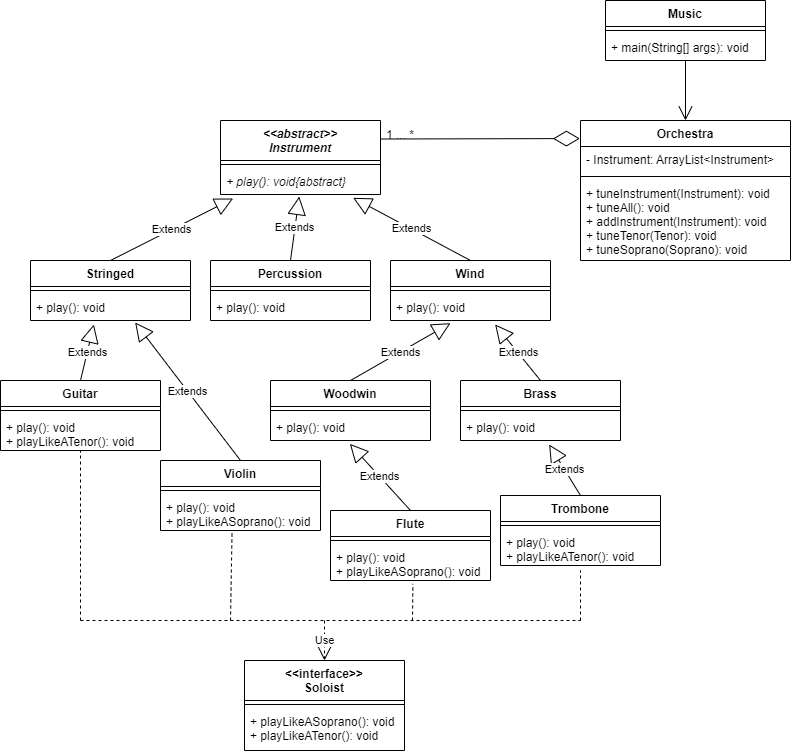

The diagram above was exported from draw.io. Its source (the exported page's mxGraphModel, read from the mxfile embedded in the PNG):
<mxGraphModel dx="1189" dy="669" grid="1" gridSize="10" guides="1" tooltips="1" connect="1" arrows="1" fold="1" page="1" pageScale="1" pageWidth="827" pageHeight="1169" math="0" shadow="0">
  <root>
    <mxCell id="0" />
    <mxCell id="1" parent="0" />
    <mxCell id="7F2BFfYND3YGhJbSHRee-9" value="Orchestra" style="swimlane;fontStyle=1;align=center;verticalAlign=top;childLayout=stackLayout;horizontal=1;startSize=26;horizontalStack=0;resizeParent=1;resizeParentMax=0;resizeLast=0;collapsible=1;marginBottom=0;" vertex="1" parent="1">
      <mxGeometry x="590" y="140" width="210" height="140" as="geometry" />
    </mxCell>
    <mxCell id="7F2BFfYND3YGhJbSHRee-10" value="- Instrument: ArrayList&lt;Instrument&gt;" style="text;strokeColor=none;fillColor=none;align=left;verticalAlign=top;spacingLeft=4;spacingRight=4;overflow=hidden;rotatable=0;points=[[0,0.5],[1,0.5]];portConstraint=eastwest;" vertex="1" parent="7F2BFfYND3YGhJbSHRee-9">
      <mxGeometry y="26" width="210" height="26" as="geometry" />
    </mxCell>
    <mxCell id="7F2BFfYND3YGhJbSHRee-11" value="" style="line;strokeWidth=1;fillColor=none;align=left;verticalAlign=middle;spacingTop=-1;spacingLeft=3;spacingRight=3;rotatable=0;labelPosition=right;points=[];portConstraint=eastwest;" vertex="1" parent="7F2BFfYND3YGhJbSHRee-9">
      <mxGeometry y="52" width="210" height="8" as="geometry" />
    </mxCell>
    <mxCell id="7F2BFfYND3YGhJbSHRee-12" value="+ tuneInstrument(Instrument): void&#10;+ tuneAll(): void&#10;+ addInstrument(Instrument): void&#10;+ tuneTenor(Tenor): void&#10;+ tuneSoprano(Soprano): void" style="text;strokeColor=none;fillColor=none;align=left;verticalAlign=top;spacingLeft=4;spacingRight=4;overflow=hidden;rotatable=0;points=[[0,0.5],[1,0.5]];portConstraint=eastwest;" vertex="1" parent="7F2BFfYND3YGhJbSHRee-9">
      <mxGeometry y="60" width="210" height="80" as="geometry" />
    </mxCell>
    <mxCell id="7F2BFfYND3YGhJbSHRee-13" value="Music" style="swimlane;fontStyle=1;align=center;verticalAlign=top;childLayout=stackLayout;horizontal=1;startSize=26;horizontalStack=0;resizeParent=1;resizeParentMax=0;resizeLast=0;collapsible=1;marginBottom=0;" vertex="1" parent="1">
      <mxGeometry x="615" y="20" width="160" height="60" as="geometry" />
    </mxCell>
    <mxCell id="7F2BFfYND3YGhJbSHRee-15" value="" style="line;strokeWidth=1;fillColor=none;align=left;verticalAlign=middle;spacingTop=-1;spacingLeft=3;spacingRight=3;rotatable=0;labelPosition=right;points=[];portConstraint=eastwest;" vertex="1" parent="7F2BFfYND3YGhJbSHRee-13">
      <mxGeometry y="26" width="160" height="8" as="geometry" />
    </mxCell>
    <mxCell id="7F2BFfYND3YGhJbSHRee-16" value="+ main(String[] args): void" style="text;strokeColor=none;fillColor=none;align=left;verticalAlign=top;spacingLeft=4;spacingRight=4;overflow=hidden;rotatable=0;points=[[0,0.5],[1,0.5]];portConstraint=eastwest;" vertex="1" parent="7F2BFfYND3YGhJbSHRee-13">
      <mxGeometry y="34" width="160" height="26" as="geometry" />
    </mxCell>
    <mxCell id="7F2BFfYND3YGhJbSHRee-17" value="" style="endArrow=open;endFill=1;endSize=12;html=1;rounded=0;entryX=0.5;entryY=0;entryDx=0;entryDy=0;" edge="1" parent="1" target="7F2BFfYND3YGhJbSHRee-9">
      <mxGeometry width="160" relative="1" as="geometry">
        <mxPoint x="695" y="80" as="sourcePoint" />
        <mxPoint x="650" y="220" as="targetPoint" />
      </mxGeometry>
    </mxCell>
    <mxCell id="7F2BFfYND3YGhJbSHRee-18" value="&lt;&lt;abstract&gt;&gt;&#10;Instrument" style="swimlane;fontStyle=3;align=center;verticalAlign=top;childLayout=stackLayout;horizontal=1;startSize=40;horizontalStack=0;resizeParent=1;resizeParentMax=0;resizeLast=0;collapsible=1;marginBottom=0;" vertex="1" parent="1">
      <mxGeometry x="230" y="140" width="160" height="74" as="geometry" />
    </mxCell>
    <mxCell id="7F2BFfYND3YGhJbSHRee-20" value="" style="line;strokeWidth=1;fillColor=none;align=left;verticalAlign=middle;spacingTop=-1;spacingLeft=3;spacingRight=3;rotatable=0;labelPosition=right;points=[];portConstraint=eastwest;" vertex="1" parent="7F2BFfYND3YGhJbSHRee-18">
      <mxGeometry y="40" width="160" height="8" as="geometry" />
    </mxCell>
    <mxCell id="7F2BFfYND3YGhJbSHRee-21" value="+ play(): void{abstract}" style="text;strokeColor=none;fillColor=none;align=left;verticalAlign=top;spacingLeft=4;spacingRight=4;overflow=hidden;rotatable=0;points=[[0,0.5],[1,0.5]];portConstraint=eastwest;fontStyle=2" vertex="1" parent="7F2BFfYND3YGhJbSHRee-18">
      <mxGeometry y="48" width="160" height="26" as="geometry" />
    </mxCell>
    <mxCell id="7F2BFfYND3YGhJbSHRee-22" value="Wind" style="swimlane;fontStyle=1;align=center;verticalAlign=top;childLayout=stackLayout;horizontal=1;startSize=26;horizontalStack=0;resizeParent=1;resizeParentMax=0;resizeLast=0;collapsible=1;marginBottom=0;" vertex="1" parent="1">
      <mxGeometry x="400" y="280" width="160" height="60" as="geometry" />
    </mxCell>
    <mxCell id="7F2BFfYND3YGhJbSHRee-24" value="" style="line;strokeWidth=1;fillColor=none;align=left;verticalAlign=middle;spacingTop=-1;spacingLeft=3;spacingRight=3;rotatable=0;labelPosition=right;points=[];portConstraint=eastwest;" vertex="1" parent="7F2BFfYND3YGhJbSHRee-22">
      <mxGeometry y="26" width="160" height="8" as="geometry" />
    </mxCell>
    <mxCell id="7F2BFfYND3YGhJbSHRee-25" value="+ play(): void" style="text;strokeColor=none;fillColor=none;align=left;verticalAlign=top;spacingLeft=4;spacingRight=4;overflow=hidden;rotatable=0;points=[[0,0.5],[1,0.5]];portConstraint=eastwest;" vertex="1" parent="7F2BFfYND3YGhJbSHRee-22">
      <mxGeometry y="34" width="160" height="26" as="geometry" />
    </mxCell>
    <mxCell id="7F2BFfYND3YGhJbSHRee-26" value="Extends" style="endArrow=block;endSize=16;endFill=0;html=1;rounded=0;entryX=0.829;entryY=1.128;entryDx=0;entryDy=0;entryPerimeter=0;exitX=0.5;exitY=0;exitDx=0;exitDy=0;" edge="1" parent="1" source="7F2BFfYND3YGhJbSHRee-22" target="7F2BFfYND3YGhJbSHRee-21">
      <mxGeometry width="160" relative="1" as="geometry">
        <mxPoint x="340" y="330" as="sourcePoint" />
        <mxPoint x="500" y="330" as="targetPoint" />
      </mxGeometry>
    </mxCell>
    <mxCell id="7F2BFfYND3YGhJbSHRee-27" value="Percussion" style="swimlane;fontStyle=1;align=center;verticalAlign=top;childLayout=stackLayout;horizontal=1;startSize=26;horizontalStack=0;resizeParent=1;resizeParentMax=0;resizeLast=0;collapsible=1;marginBottom=0;" vertex="1" parent="1">
      <mxGeometry x="220" y="280" width="160" height="60" as="geometry" />
    </mxCell>
    <mxCell id="7F2BFfYND3YGhJbSHRee-29" value="" style="line;strokeWidth=1;fillColor=none;align=left;verticalAlign=middle;spacingTop=-1;spacingLeft=3;spacingRight=3;rotatable=0;labelPosition=right;points=[];portConstraint=eastwest;" vertex="1" parent="7F2BFfYND3YGhJbSHRee-27">
      <mxGeometry y="26" width="160" height="8" as="geometry" />
    </mxCell>
    <mxCell id="7F2BFfYND3YGhJbSHRee-30" value="+ play(): void" style="text;strokeColor=none;fillColor=none;align=left;verticalAlign=top;spacingLeft=4;spacingRight=4;overflow=hidden;rotatable=0;points=[[0,0.5],[1,0.5]];portConstraint=eastwest;" vertex="1" parent="7F2BFfYND3YGhJbSHRee-27">
      <mxGeometry y="34" width="160" height="26" as="geometry" />
    </mxCell>
    <mxCell id="7F2BFfYND3YGhJbSHRee-31" value="Extends" style="endArrow=block;endSize=16;endFill=0;html=1;rounded=0;exitX=0.5;exitY=0;exitDx=0;exitDy=0;entryX=0.492;entryY=1.077;entryDx=0;entryDy=0;entryPerimeter=0;" edge="1" parent="1" source="7F2BFfYND3YGhJbSHRee-27" target="7F2BFfYND3YGhJbSHRee-21">
      <mxGeometry width="160" relative="1" as="geometry">
        <mxPoint x="210" y="330" as="sourcePoint" />
        <mxPoint x="370" y="330" as="targetPoint" />
      </mxGeometry>
    </mxCell>
    <mxCell id="7F2BFfYND3YGhJbSHRee-32" value="Stringed" style="swimlane;fontStyle=1;align=center;verticalAlign=top;childLayout=stackLayout;horizontal=1;startSize=26;horizontalStack=0;resizeParent=1;resizeParentMax=0;resizeLast=0;collapsible=1;marginBottom=0;" vertex="1" parent="1">
      <mxGeometry x="40" y="280" width="160" height="60" as="geometry" />
    </mxCell>
    <mxCell id="7F2BFfYND3YGhJbSHRee-34" value="" style="line;strokeWidth=1;fillColor=none;align=left;verticalAlign=middle;spacingTop=-1;spacingLeft=3;spacingRight=3;rotatable=0;labelPosition=right;points=[];portConstraint=eastwest;" vertex="1" parent="7F2BFfYND3YGhJbSHRee-32">
      <mxGeometry y="26" width="160" height="8" as="geometry" />
    </mxCell>
    <mxCell id="7F2BFfYND3YGhJbSHRee-35" value="+ play(): void" style="text;strokeColor=none;fillColor=none;align=left;verticalAlign=top;spacingLeft=4;spacingRight=4;overflow=hidden;rotatable=0;points=[[0,0.5],[1,0.5]];portConstraint=eastwest;" vertex="1" parent="7F2BFfYND3YGhJbSHRee-32">
      <mxGeometry y="34" width="160" height="26" as="geometry" />
    </mxCell>
    <mxCell id="7F2BFfYND3YGhJbSHRee-38" value="Extends" style="endArrow=block;endSize=16;endFill=0;html=1;rounded=0;exitX=0.5;exitY=0;exitDx=0;exitDy=0;entryX=0.079;entryY=1.154;entryDx=0;entryDy=0;entryPerimeter=0;" edge="1" parent="1" source="7F2BFfYND3YGhJbSHRee-32" target="7F2BFfYND3YGhJbSHRee-21">
      <mxGeometry width="160" relative="1" as="geometry">
        <mxPoint x="180" y="420" as="sourcePoint" />
        <mxPoint x="340" y="420" as="targetPoint" />
      </mxGeometry>
    </mxCell>
    <mxCell id="7F2BFfYND3YGhJbSHRee-39" value="" style="endArrow=diamondThin;endFill=0;endSize=24;html=1;rounded=0;entryX=-0.003;entryY=0.129;entryDx=0;entryDy=0;entryPerimeter=0;exitX=1;exitY=0.25;exitDx=0;exitDy=0;" edge="1" parent="1" source="7F2BFfYND3YGhJbSHRee-18" target="7F2BFfYND3YGhJbSHRee-9">
      <mxGeometry width="160" relative="1" as="geometry">
        <mxPoint x="390" y="200" as="sourcePoint" />
        <mxPoint x="550" y="200" as="targetPoint" />
        <Array as="points" />
      </mxGeometry>
    </mxCell>
    <mxCell id="7F2BFfYND3YGhJbSHRee-40" value="1 ... *" style="text;html=1;strokeColor=none;fillColor=none;align=center;verticalAlign=middle;whiteSpace=wrap;rounded=0;" vertex="1" parent="1">
      <mxGeometry x="380" y="140" width="60" height="30" as="geometry" />
    </mxCell>
    <mxCell id="7F2BFfYND3YGhJbSHRee-41" value="Brass" style="swimlane;fontStyle=1;align=center;verticalAlign=top;childLayout=stackLayout;horizontal=1;startSize=26;horizontalStack=0;resizeParent=1;resizeParentMax=0;resizeLast=0;collapsible=1;marginBottom=0;" vertex="1" parent="1">
      <mxGeometry x="470" y="400" width="160" height="60" as="geometry" />
    </mxCell>
    <mxCell id="7F2BFfYND3YGhJbSHRee-43" value="" style="line;strokeWidth=1;fillColor=none;align=left;verticalAlign=middle;spacingTop=-1;spacingLeft=3;spacingRight=3;rotatable=0;labelPosition=right;points=[];portConstraint=eastwest;" vertex="1" parent="7F2BFfYND3YGhJbSHRee-41">
      <mxGeometry y="26" width="160" height="8" as="geometry" />
    </mxCell>
    <mxCell id="7F2BFfYND3YGhJbSHRee-44" value="+ play(): void" style="text;strokeColor=none;fillColor=none;align=left;verticalAlign=top;spacingLeft=4;spacingRight=4;overflow=hidden;rotatable=0;points=[[0,0.5],[1,0.5]];portConstraint=eastwest;" vertex="1" parent="7F2BFfYND3YGhJbSHRee-41">
      <mxGeometry y="34" width="160" height="26" as="geometry" />
    </mxCell>
    <mxCell id="7F2BFfYND3YGhJbSHRee-45" value="Extends" style="endArrow=block;endSize=16;endFill=0;html=1;rounded=0;exitX=0.5;exitY=0;exitDx=0;exitDy=0;entryX=0.654;entryY=1.154;entryDx=0;entryDy=0;entryPerimeter=0;" edge="1" parent="1" source="7F2BFfYND3YGhJbSHRee-41" target="7F2BFfYND3YGhJbSHRee-25">
      <mxGeometry width="160" relative="1" as="geometry">
        <mxPoint x="320" y="330" as="sourcePoint" />
        <mxPoint x="480" y="340" as="targetPoint" />
      </mxGeometry>
    </mxCell>
    <mxCell id="7F2BFfYND3YGhJbSHRee-46" value="Guitar" style="swimlane;fontStyle=1;align=center;verticalAlign=top;childLayout=stackLayout;horizontal=1;startSize=26;horizontalStack=0;resizeParent=1;resizeParentMax=0;resizeLast=0;collapsible=1;marginBottom=0;" vertex="1" parent="1">
      <mxGeometry x="10" y="400" width="160" height="70" as="geometry" />
    </mxCell>
    <mxCell id="7F2BFfYND3YGhJbSHRee-47" value="" style="line;strokeWidth=1;fillColor=none;align=left;verticalAlign=middle;spacingTop=-1;spacingLeft=3;spacingRight=3;rotatable=0;labelPosition=right;points=[];portConstraint=eastwest;" vertex="1" parent="7F2BFfYND3YGhJbSHRee-46">
      <mxGeometry y="26" width="160" height="8" as="geometry" />
    </mxCell>
    <mxCell id="7F2BFfYND3YGhJbSHRee-48" value="+ play(): void&#10;+ playLikeATenor(): void" style="text;strokeColor=none;fillColor=none;align=left;verticalAlign=top;spacingLeft=4;spacingRight=4;overflow=hidden;rotatable=0;points=[[0,0.5],[1,0.5]];portConstraint=eastwest;" vertex="1" parent="7F2BFfYND3YGhJbSHRee-46">
      <mxGeometry y="34" width="160" height="36" as="geometry" />
    </mxCell>
    <mxCell id="7F2BFfYND3YGhJbSHRee-49" value="Extends" style="endArrow=block;endSize=16;endFill=0;html=1;rounded=0;entryX=0.396;entryY=1.154;entryDx=0;entryDy=0;entryPerimeter=0;exitX=0.5;exitY=0;exitDx=0;exitDy=0;" edge="1" parent="1" source="7F2BFfYND3YGhJbSHRee-46" target="7F2BFfYND3YGhJbSHRee-35">
      <mxGeometry width="160" relative="1" as="geometry">
        <mxPoint x="320" y="330" as="sourcePoint" />
        <mxPoint x="480" y="330" as="targetPoint" />
      </mxGeometry>
    </mxCell>
    <mxCell id="7F2BFfYND3YGhJbSHRee-50" value="Trombone" style="swimlane;fontStyle=1;align=center;verticalAlign=top;childLayout=stackLayout;horizontal=1;startSize=26;horizontalStack=0;resizeParent=1;resizeParentMax=0;resizeLast=0;collapsible=1;marginBottom=0;" vertex="1" parent="1">
      <mxGeometry x="510" y="515" width="160" height="70" as="geometry" />
    </mxCell>
    <mxCell id="7F2BFfYND3YGhJbSHRee-51" value="" style="line;strokeWidth=1;fillColor=none;align=left;verticalAlign=middle;spacingTop=-1;spacingLeft=3;spacingRight=3;rotatable=0;labelPosition=right;points=[];portConstraint=eastwest;" vertex="1" parent="7F2BFfYND3YGhJbSHRee-50">
      <mxGeometry y="26" width="160" height="8" as="geometry" />
    </mxCell>
    <mxCell id="7F2BFfYND3YGhJbSHRee-52" value="+ play(): void&#10;+ playLikeATenor(): void" style="text;strokeColor=none;fillColor=none;align=left;verticalAlign=top;spacingLeft=4;spacingRight=4;overflow=hidden;rotatable=0;points=[[0,0.5],[1,0.5]];portConstraint=eastwest;" vertex="1" parent="7F2BFfYND3YGhJbSHRee-50">
      <mxGeometry y="34" width="160" height="36" as="geometry" />
    </mxCell>
    <mxCell id="7F2BFfYND3YGhJbSHRee-53" value="Extends" style="endArrow=block;endSize=16;endFill=0;html=1;rounded=0;exitX=0.5;exitY=0;exitDx=0;exitDy=0;entryX=0.554;entryY=1.154;entryDx=0;entryDy=0;entryPerimeter=0;" edge="1" parent="1" source="7F2BFfYND3YGhJbSHRee-50" target="7F2BFfYND3YGhJbSHRee-44">
      <mxGeometry width="160" relative="1" as="geometry">
        <mxPoint x="320" y="450" as="sourcePoint" />
        <mxPoint x="480" y="460" as="targetPoint" />
      </mxGeometry>
    </mxCell>
    <mxCell id="7F2BFfYND3YGhJbSHRee-54" value="Violin" style="swimlane;fontStyle=1;align=center;verticalAlign=top;childLayout=stackLayout;horizontal=1;startSize=26;horizontalStack=0;resizeParent=1;resizeParentMax=0;resizeLast=0;collapsible=1;marginBottom=0;" vertex="1" parent="1">
      <mxGeometry x="170" y="480" width="160" height="70" as="geometry" />
    </mxCell>
    <mxCell id="7F2BFfYND3YGhJbSHRee-55" value="" style="line;strokeWidth=1;fillColor=none;align=left;verticalAlign=middle;spacingTop=-1;spacingLeft=3;spacingRight=3;rotatable=0;labelPosition=right;points=[];portConstraint=eastwest;" vertex="1" parent="7F2BFfYND3YGhJbSHRee-54">
      <mxGeometry y="26" width="160" height="8" as="geometry" />
    </mxCell>
    <mxCell id="7F2BFfYND3YGhJbSHRee-56" value="+ play(): void&#10;+ playLikeASoprano(): void" style="text;strokeColor=none;fillColor=none;align=left;verticalAlign=top;spacingLeft=4;spacingRight=4;overflow=hidden;rotatable=0;points=[[0,0.5],[1,0.5]];portConstraint=eastwest;" vertex="1" parent="7F2BFfYND3YGhJbSHRee-54">
      <mxGeometry y="34" width="160" height="36" as="geometry" />
    </mxCell>
    <mxCell id="7F2BFfYND3YGhJbSHRee-57" value="Extends" style="endArrow=block;endSize=16;endFill=0;html=1;rounded=0;exitX=0.5;exitY=0;exitDx=0;exitDy=0;entryX=0.654;entryY=1.077;entryDx=0;entryDy=0;entryPerimeter=0;" edge="1" parent="1" source="7F2BFfYND3YGhJbSHRee-54" target="7F2BFfYND3YGhJbSHRee-35">
      <mxGeometry width="160" relative="1" as="geometry">
        <mxPoint x="120" y="450" as="sourcePoint" />
        <mxPoint x="280" y="450" as="targetPoint" />
      </mxGeometry>
    </mxCell>
    <mxCell id="7F2BFfYND3YGhJbSHRee-58" value="Woodwin" style="swimlane;fontStyle=1;align=center;verticalAlign=top;childLayout=stackLayout;horizontal=1;startSize=26;horizontalStack=0;resizeParent=1;resizeParentMax=0;resizeLast=0;collapsible=1;marginBottom=0;" vertex="1" parent="1">
      <mxGeometry x="280" y="400" width="160" height="60" as="geometry" />
    </mxCell>
    <mxCell id="7F2BFfYND3YGhJbSHRee-59" value="" style="line;strokeWidth=1;fillColor=none;align=left;verticalAlign=middle;spacingTop=-1;spacingLeft=3;spacingRight=3;rotatable=0;labelPosition=right;points=[];portConstraint=eastwest;" vertex="1" parent="7F2BFfYND3YGhJbSHRee-58">
      <mxGeometry y="26" width="160" height="8" as="geometry" />
    </mxCell>
    <mxCell id="7F2BFfYND3YGhJbSHRee-60" value="+ play(): void" style="text;strokeColor=none;fillColor=none;align=left;verticalAlign=top;spacingLeft=4;spacingRight=4;overflow=hidden;rotatable=0;points=[[0,0.5],[1,0.5]];portConstraint=eastwest;" vertex="1" parent="7F2BFfYND3YGhJbSHRee-58">
      <mxGeometry y="34" width="160" height="26" as="geometry" />
    </mxCell>
    <mxCell id="7F2BFfYND3YGhJbSHRee-62" value="Extends" style="endArrow=block;endSize=16;endFill=0;html=1;rounded=0;exitX=0.5;exitY=0;exitDx=0;exitDy=0;entryX=0.375;entryY=1.103;entryDx=0;entryDy=0;entryPerimeter=0;" edge="1" parent="1" source="7F2BFfYND3YGhJbSHRee-58" target="7F2BFfYND3YGhJbSHRee-25">
      <mxGeometry width="160" relative="1" as="geometry">
        <mxPoint x="480" y="380" as="sourcePoint" />
        <mxPoint x="640" y="380" as="targetPoint" />
      </mxGeometry>
    </mxCell>
    <mxCell id="7F2BFfYND3YGhJbSHRee-63" value="Flute" style="swimlane;fontStyle=1;align=center;verticalAlign=top;childLayout=stackLayout;horizontal=1;startSize=26;horizontalStack=0;resizeParent=1;resizeParentMax=0;resizeLast=0;collapsible=1;marginBottom=0;" vertex="1" parent="1">
      <mxGeometry x="340" y="530" width="160" height="70" as="geometry" />
    </mxCell>
    <mxCell id="7F2BFfYND3YGhJbSHRee-64" value="" style="line;strokeWidth=1;fillColor=none;align=left;verticalAlign=middle;spacingTop=-1;spacingLeft=3;spacingRight=3;rotatable=0;labelPosition=right;points=[];portConstraint=eastwest;" vertex="1" parent="7F2BFfYND3YGhJbSHRee-63">
      <mxGeometry y="26" width="160" height="8" as="geometry" />
    </mxCell>
    <mxCell id="7F2BFfYND3YGhJbSHRee-65" value="+ play(): void&#10;+ playLikeASoprano(): void" style="text;strokeColor=none;fillColor=none;align=left;verticalAlign=top;spacingLeft=4;spacingRight=4;overflow=hidden;rotatable=0;points=[[0,0.5],[1,0.5]];portConstraint=eastwest;" vertex="1" parent="7F2BFfYND3YGhJbSHRee-63">
      <mxGeometry y="34" width="160" height="36" as="geometry" />
    </mxCell>
    <mxCell id="7F2BFfYND3YGhJbSHRee-66" value="Extends" style="endArrow=block;endSize=16;endFill=0;html=1;rounded=0;exitX=0.5;exitY=0;exitDx=0;exitDy=0;entryX=0.496;entryY=1.128;entryDx=0;entryDy=0;entryPerimeter=0;" edge="1" parent="1" source="7F2BFfYND3YGhJbSHRee-63" target="7F2BFfYND3YGhJbSHRee-60">
      <mxGeometry width="160" relative="1" as="geometry">
        <mxPoint x="280" y="380" as="sourcePoint" />
        <mxPoint x="440" y="380" as="targetPoint" />
      </mxGeometry>
    </mxCell>
    <mxCell id="7F2BFfYND3YGhJbSHRee-71" value="&lt;&lt;interface&gt;&gt;&#10;Soloist" style="swimlane;fontStyle=1;align=center;verticalAlign=top;childLayout=stackLayout;horizontal=1;startSize=40;horizontalStack=0;resizeParent=1;resizeParentMax=0;resizeLast=0;collapsible=1;marginBottom=0;" vertex="1" parent="1">
      <mxGeometry x="254" y="680" width="160" height="90" as="geometry" />
    </mxCell>
    <mxCell id="7F2BFfYND3YGhJbSHRee-72" value="" style="line;strokeWidth=1;fillColor=none;align=left;verticalAlign=middle;spacingTop=-1;spacingLeft=3;spacingRight=3;rotatable=0;labelPosition=right;points=[];portConstraint=eastwest;" vertex="1" parent="7F2BFfYND3YGhJbSHRee-71">
      <mxGeometry y="40" width="160" height="8" as="geometry" />
    </mxCell>
    <mxCell id="7F2BFfYND3YGhJbSHRee-73" value="+ playLikeASoprano(): void&#10;+ playLikeATenor(): void" style="text;strokeColor=none;fillColor=none;align=left;verticalAlign=top;spacingLeft=4;spacingRight=4;overflow=hidden;rotatable=0;points=[[0,0.5],[1,0.5]];portConstraint=eastwest;" vertex="1" parent="7F2BFfYND3YGhJbSHRee-71">
      <mxGeometry y="48" width="160" height="42" as="geometry" />
    </mxCell>
    <mxCell id="7F2BFfYND3YGhJbSHRee-75" value="Use" style="endArrow=open;endSize=12;dashed=1;html=1;rounded=0;entryX=0.5;entryY=0;entryDx=0;entryDy=0;" edge="1" parent="1" target="7F2BFfYND3YGhJbSHRee-71">
      <mxGeometry width="160" relative="1" as="geometry">
        <mxPoint x="334" y="640" as="sourcePoint" />
        <mxPoint x="440" y="650" as="targetPoint" />
      </mxGeometry>
    </mxCell>
    <mxCell id="V5qNImnp8UPPnqPFh3I9-1" value="" style="endArrow=none;dashed=1;html=1;rounded=0;" edge="1" parent="1">
      <mxGeometry width="50" height="50" relative="1" as="geometry">
        <mxPoint x="90" y="640" as="sourcePoint" />
        <mxPoint x="590" y="640" as="targetPoint" />
      </mxGeometry>
    </mxCell>
    <mxCell id="V5qNImnp8UPPnqPFh3I9-2" value="" style="endArrow=none;dashed=1;html=1;rounded=0;" edge="1" parent="1">
      <mxGeometry width="50" height="50" relative="1" as="geometry">
        <mxPoint x="590" y="640" as="sourcePoint" />
        <mxPoint x="590" y="590" as="targetPoint" />
      </mxGeometry>
    </mxCell>
    <mxCell id="V5qNImnp8UPPnqPFh3I9-3" value="" style="endArrow=none;dashed=1;html=1;rounded=0;" edge="1" parent="1">
      <mxGeometry width="50" height="50" relative="1" as="geometry">
        <mxPoint x="90" y="640" as="sourcePoint" />
        <mxPoint x="90" y="470" as="targetPoint" />
      </mxGeometry>
    </mxCell>
    <mxCell id="V5qNImnp8UPPnqPFh3I9-4" value="" style="endArrow=none;dashed=1;html=1;rounded=0;entryX=0.515;entryY=1.094;entryDx=0;entryDy=0;entryPerimeter=0;" edge="1" parent="1" target="7F2BFfYND3YGhJbSHRee-65">
      <mxGeometry width="50" height="50" relative="1" as="geometry">
        <mxPoint x="422" y="640" as="sourcePoint" />
        <mxPoint x="530" y="510" as="targetPoint" />
      </mxGeometry>
    </mxCell>
    <mxCell id="V5qNImnp8UPPnqPFh3I9-5" value="" style="endArrow=none;dashed=1;html=1;rounded=0;entryX=0.447;entryY=1.054;entryDx=0;entryDy=0;entryPerimeter=0;" edge="1" parent="1" target="7F2BFfYND3YGhJbSHRee-56">
      <mxGeometry width="50" height="50" relative="1" as="geometry">
        <mxPoint x="240" y="640" as="sourcePoint" />
        <mxPoint x="240" y="560" as="targetPoint" />
      </mxGeometry>
    </mxCell>
  </root>
</mxGraphModel>